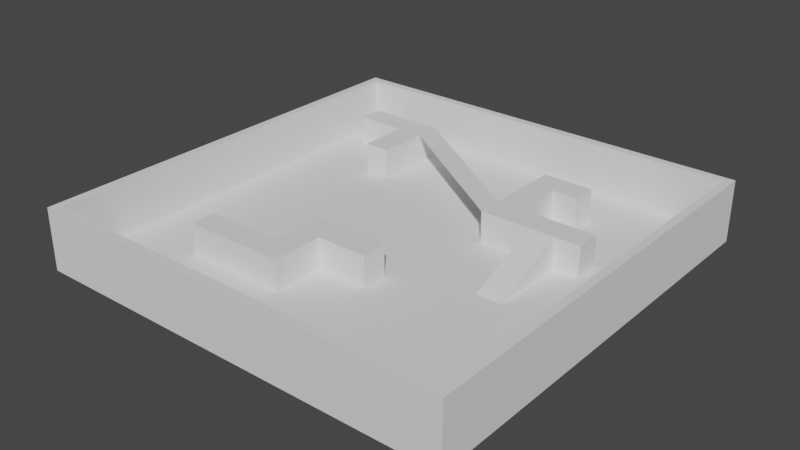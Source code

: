 # Source: untitled.blend  (saved by Blender 3.3.6; exported with 4.5.12 LTS)
import bpy
from mathutils import Matrix  # noqa: F401  (used for matrix-valued properties, if any)

bpy.ops.wm.read_factory_settings(use_empty=True)
scene = bpy.context.scene
scene.name = 'Scene'

# ---- collections
col_collection = bpy.data.collections.new('Collection'); scene.collection.children.link(col_collection)

# ---- world
world_world = bpy.data.worlds.new('World'); scene.world = world_world
world_world.use_nodes = True; world_world.node_tree.nodes.clear()
_N = world_world.node_tree.nodes; _L = world_world.node_tree.links
n0 = _N.new('ShaderNodeOutputWorld'); n0.name = 'World Output'; n0.location = (300, 300)
n1 = _N.new('ShaderNodeBackground'); n1.name = 'Background'; n1.location = (10, 300)
n1.inputs[0].default_value = (0.05088, 0.05088, 0.05088, 1.0)
_L.new(n1.outputs[0], n0.inputs[0])
n0.is_active_output = True
world_world.color = (0.05088, 0.05088, 0.05088)
world_world.use_sun_shadow = False
world_world.sun_shadow_jitter_overblur = 0.0

# ---- meshes
me_plane = bpy.data.meshes.new('Plane')
me_plane.from_pydata([(-1.0, -1.0, 0.0), (1.0, -1.0, 0.0), (-1.0, 1.0, 0.0), (1.0, 1.0, 0.0), (-1.0, 0.0, 0.0), (0.0, -1.0, 0.0), (1.0, 0.0, 0.0), (0.0, 1.0, 0.0), (0.0, 0.0, 0.0), (-1.0, -0.5, 0.0), (0.5, -1.0, 0.0), (1.0, 0.5, 0.0), (-0.5, 1.0, 0.0), (-1.0, 0.5, 0.0), (-0.5, -1.0, 0.0), (1.0, -0.5, 0.0), (0.5, 1.0, 0.0), (0.0, 0.5, 0.0), (0.0, -0.5, 0.0), (-0.5, 0.0, 0.0), (0.5, 0.0, 0.0), (0.5, -0.5, 0.0), (-0.5, -0.5, 0.0), (-0.5, 0.5, 0.0), (0.5, 0.5, 0.0), (-1.0, -0.75, 0.0), (0.75, -1.0, 0.0), (1.0, 0.75, 0.0), (-0.75, 1.0, 0.0), (-1.0, 0.25, 0.0), (-0.25, -1.0, 0.0), (1.0, -0.25, 0.0), (0.25, 1.0, 0.0), (0.0, 0.75, 0.0), (0.0, -0.25, 0.0), (-0.75, 0.0, 0.0), (0.25, 0.0, 0.0), (-1.0, -0.25, 0.0), (0.25, -1.0, 0.0), (1.0, 0.25, 0.0), (-0.25, 1.0, 0.0), (-1.0, 0.75, 0.0), (-0.75, -1.0, 0.0), (1.0, -0.75, 0.0), (0.75, 1.0, 0.0), (0.0, 0.25, 0.0), (0.0, -0.75, 0.0), (-0.25, 0.0, 0.0), (0.75, 0.0, 0.0), (0.5, -0.25, 0.0), (0.5, -0.75, 0.0), (0.25, -0.5, 0.0), (0.75, -0.5, 0.0), (-0.5, -0.25, 0.0), (-0.5, -0.75, 0.0), (-0.75, -0.5, 0.0), (-0.25, -0.5, 0.0), (-0.5, 0.75, 0.0), (-0.5, 0.25, 0.0), (-0.75, 0.5, 0.0), (-0.25, 0.5, 0.0), (0.5, 0.75, 0.0), (0.5, 0.25, 0.0), (0.25, 0.5, 0.0), (0.75, 0.5, 0.0), (0.75, 0.25, 0.0), (0.25, 0.25, 0.0), (0.25, 0.75, 0.0), (-0.25, 0.25, 0.0), (-0.75, 0.25, 0.0), (-0.75, 0.75, 0.0), (-0.25, -0.75, 0.0), (-0.75, -0.75, 0.0), (-0.75, -0.25, 0.0), (0.75, -0.75, 0.0), (0.25, -0.75, 0.0), (0.25, -0.25, 0.0), (0.75, -0.25, 0.0), (-0.25, -0.25, 0.0), (-0.25, 0.75, 0.0), (0.75, 0.75, 0.0), (-1.0, -0.875, 0.0), (0.875, -1.0, 0.0), (1.0, 0.875, 0.0), (-0.875, 1.0, 0.0), (-1.0, 0.125, 0.0), (-0.125, -1.0, 0.0), (1.0, -0.125, 0.0), (0.125, 1.0, 0.0), (0.0, 0.875, 0.0), (0.0, -0.125, 0.0), (-0.875, 0.0, 0.0), (0.125, 0.0, 0.0), (-1.0, -0.375, 0.0), (0.375, -1.0, 0.0), (1.0, 0.375, 0.0), (-0.375, 1.0, 0.0), (-1.0, 0.625, 0.0), (-0.625, -1.0, 0.0), (1.0, -0.625, 0.0), (0.625, 1.0, 0.0), (0.0, 0.375, 0.0), (0.0, -0.625, 0.0), (-0.375, 0.0, 0.0), (0.625, 0.0, 0.0), (0.5, -0.125, 0.0), (0.5, -0.625, 0.0), (0.125, -0.5, 0.0), (0.625, -0.5, 0.0), (-0.5, -0.125, 0.0), (-0.5, -0.625, 0.0), (-0.875, -0.5, 0.0), (-0.375, -0.5, 0.0), (-0.5, 0.875, 0.0), (-0.5, 0.375, 0.0), (-0.875, 0.5, 0.0), (-0.375, 0.5, 0.0), (0.5, 0.875, 0.0), (0.5, 0.375, 0.0), (0.125, 0.5, 0.0), (0.625, 0.5, 0.0), (-1.0, -0.625, 0.0), (0.625, -1.0, 0.0), (1.0, 0.625, 0.0), (-0.625, 1.0, 0.0), (-1.0, 0.375, 0.0), (-0.375, -1.0, 0.0), (1.0, -0.375, 0.0), (0.375, 1.0, 0.0), (0.0, 0.625, 0.0), (0.0, -0.375, 0.0), (-0.625, 0.0, 0.0), (0.375, 0.0, 0.0), (-1.0, -0.125, 0.0), (0.125, -1.0, 0.0), (1.0, 0.125, 0.0), (-0.125, 1.0, 0.0), (-1.0, 0.875, 0.0), (-0.875, -1.0, 0.0), (1.0, -0.875, 0.0), (0.875, 1.0, 0.0), (0.0, 0.125, 0.0), (0.0, -0.875, 0.0), (-0.125, 0.0, 0.0), (0.875, 0.0, 0.0), (0.5, -0.375, 0.0), (0.5, -0.875, 0.0), (0.375, -0.5, 0.0), (0.875, -0.5, 0.0), (-0.5, -0.375, 0.0), (-0.5, -0.875, 0.0), (-0.625, -0.5, 0.0), (-0.125, -0.5, 0.0), (-0.5, 0.625, 0.0), (-0.5, 0.125, 0.0), (-0.625, 0.5, 0.0), (-0.125, 0.5, 0.0), (0.5, 0.625, 0.0), (0.5, 0.125, 0.0), (0.375, 0.5, 0.0), (0.875, 0.5, 0.0), (0.75, 0.375, 0.0), (0.75, 0.125, 0.0), (0.625, 0.25, 0.0), (0.875, 0.25, 0.0), (0.25, 0.375, 0.0), (0.25, 0.125, 0.0), (0.125, 0.25, 0.0), (0.375, 0.25, 0.0), (0.25, 0.875, 0.0), (0.25, 0.625, 0.0), (0.125, 0.75, 0.0), (0.375, 0.75, 0.0), (-0.25, 0.375, 0.0), (-0.25, 0.125, 0.0), (-0.375, 0.25, 0.0), (-0.125, 0.25, 0.0), (-0.75, 0.375, 0.0), (-0.75, 0.125, 0.0), (-0.875, 0.25, 0.0), (-0.625, 0.25, 0.0), (-0.75, 0.875, 0.0), (-0.75, 0.625, 0.0), (-0.875, 0.75, 0.0), (-0.625, 0.75, 0.0), (-0.25, -0.625, 0.0), (-0.25, -0.875, 0.0), (-0.375, -0.75, 0.0), (-0.125, -0.75, 0.0), (-0.75, -0.625, 0.0), (-0.75, -0.875, 0.0), (-0.875, -0.75, 0.0), (-0.625, -0.75, 0.0), (-0.75, -0.125, 0.0), (-0.75, -0.375, 0.0), (-0.875, -0.25, 0.0), (-0.625, -0.25, 0.0), (0.75, -0.625, 0.0), (0.75, -0.875, 0.0), (0.625, -0.75, 0.0), (0.875, -0.75, 0.0), (0.25, -0.625, 0.0), (0.25, -0.875, 0.0), (0.125, -0.75, 0.0), (0.375, -0.75, 0.0), (0.25, -0.125, 0.0), (0.25, -0.375, 0.0), (0.125, -0.25, 0.0), (0.375, -0.25, 0.0), (0.75, -0.125, 0.0), (0.75, -0.375, 0.0), (0.625, -0.25, 0.0), (0.875, -0.25, 0.0), (-0.25, -0.125, 0.0), (-0.25, -0.375, 0.0), (-0.375, -0.25, 0.0), (-0.125, -0.25, 0.0), (-0.25, 0.875, 0.0), (-0.25, 0.625, 0.0), (-0.375, 0.75, 0.0), (-0.125, 0.75, 0.0), (0.75, 0.875, 0.0), (0.75, 0.625, 0.0), (0.625, 0.75, 0.0), (0.875, 0.75, 0.0), (0.875, 0.625, 0.0), (0.625, 0.625, 0.0), (0.625, 0.875, 0.0), (-0.125, 0.625, 0.0), (-0.375, 0.625, 0.0), (-0.375, 0.875, 0.0), (-0.125, -0.375, 0.0), (-0.375, -0.375, 0.0), (-0.375, -0.125, 0.0), (0.875, -0.375, 0.0), (0.625, -0.375, 0.0), (0.625, -0.125, 0.0), (0.375, -0.375, 0.0), (0.125, -0.375, 0.0), (0.125, -0.125, 0.0), (0.375, -0.875, 0.0), (0.125, -0.875, 0.0), (0.125, -0.625, 0.0), (0.875, -0.875, 0.0), (0.625, -0.875, 0.0), (0.625, -0.625, 0.0), (-0.625, -0.375, 0.0), (-0.875, -0.375, 0.0), (-0.875, -0.125, 0.0), (-0.625, -0.875, 0.0), (-0.875, -0.875, 0.0), (-0.875, -0.625, 0.0), (-0.125, -0.875, 0.0), (-0.375, -0.875, 0.0), (-0.375, -0.625, 0.0), (-0.625, 0.625, 0.0), (-0.875, 0.625, 0.0), (-0.875, 0.875, 0.0), (-0.625, 0.125, 0.0), (-0.875, 0.125, 0.0), (-0.875, 0.375, 0.0), (-0.125, 0.125, 0.0), (-0.375, 0.125, 0.0), (-0.375, 0.375, 0.0), (0.375, 0.625, 0.0), (0.125, 0.625, 0.0), (0.125, 0.875, 0.0), (0.375, 0.125, 0.0), (0.125, 0.125, 0.0), (0.125, 0.375, 0.0), (0.875, 0.125, 0.0), (0.625, 0.125, 0.0), (0.625, 0.375, 0.0), (0.875, 0.375, 0.0), (0.375, 0.375, 0.0), (0.375, 0.875, 0.0), (-0.125, 0.375, 0.0), (-0.625, 0.375, 0.0), (-0.625, 0.875, 0.0), (-0.125, -0.625, 0.0), (-0.625, -0.625, 0.0), (-0.625, -0.125, 0.0), (0.875, -0.625, 0.0), (0.375, -0.625, 0.0), (0.375, -0.125, 0.0), (0.875, -0.125, 0.0), (-0.125, -0.125, 0.0), (-0.125, 0.875, 0.0), (0.875, 0.875, 0.0), (-0.5, 0.625, 0.15), (-0.5, 0.75, 0.15), (-0.625, 0.75, 0.15), (-0.75, 0.75, 0.15), (-0.5, 0.875, 0.15), (-0.5, 0.5, 0.15), (-0.625, 0.5, 0.15), (-0.75, 0.875, 0.15), (-0.875, 0.75, 0.15), (-0.625, 0.625, 0.15), (-0.875, 0.875, 0.15), (-0.625, 0.875, 0.15), (0.5, 0.625, 0.15), (0.5, 0.75, 0.15), (0.375, 0.5, 0.15), (0.25, 0.5, 0.15), (0.625, 0.25, 0.15), (0.5, 0.25, 0.15), (0.25, 0.375, 0.15), (0.375, 0.25, 0.15), (0.25, 0.25, 0.15), (0.25, 0.625, 0.15), (0.25, 0.75, 0.15), (0.375, 0.75, 0.15), (0.5, 0.375, 0.15), (0.75, 0.25, 0.15), (0.75, 0.375, 0.15), (0.375, 0.625, 0.15), (0.625, 0.375, 0.15), (0.375, 0.375, 0.15), (-0.5, -0.625, 0.15), (-0.5, -0.5, 0.15), (-0.375, -0.5, 0.15), (0.0, -0.375, 0.15), (0.0, -0.25, 0.15), (-0.125, -0.5, 0.15), (-0.25, -0.5, 0.15), (-0.25, -0.625, 0.15), (0.125, -0.25, 0.15), (-0.25, -0.375, 0.15), (-0.25, -0.25, 0.15), (-0.125, -0.25, 0.15), (-0.625, -0.5, 0.15), (-0.125, -0.375, 0.15), (0.125, -0.375, 0.15), (-0.375, -0.625, 0.15), (-0.125, -0.625, 0.15), (-0.625, -0.625, 0.15), (-1.0, -1.0, 0.25), (1.0, -1.0, 0.25), (-1.0, 1.0, 0.25), (1.0, 1.0, 0.25), (-1.0, 0.0, 0.25), (0.0, -1.0, 0.25), (1.0, 0.0, 0.25), (0.0, 1.0, 0.25), (-1.0, -0.5, 0.25), (0.5, -1.0, 0.25), (1.0, 0.5, 0.25), (-0.5, 1.0, 0.25), (-1.0, 0.5, 0.25), (-0.5, -1.0, 0.25), (1.0, -0.5, 0.25), (0.5, 1.0, 0.25), (-1.0, -0.75, 0.25), (0.75, -1.0, 0.25), (1.0, 0.75, 0.25), (-0.75, 1.0, 0.25), (-1.0, 0.25, 0.25), (-0.25, -1.0, 0.25), (1.0, -0.25, 0.25), (0.25, 1.0, 0.25), (-1.0, -0.25, 0.25), (0.25, -1.0, 0.25), (1.0, 0.25, 0.25), (-0.25, 1.0, 0.25), (-1.0, 0.75, 0.25), (-0.75, -1.0, 0.25), (1.0, -0.75, 0.25), (0.75, 1.0, 0.25), (-1.0, -0.875, 0.25), (0.875, -1.0, 0.25), (1.0, 0.875, 0.25), (-0.875, 1.0, 0.25), (-1.0, 0.125, 0.25), (-0.125, -1.0, 0.25), (1.0, -0.125, 0.25), (0.125, 1.0, 0.25), (-1.0, -0.375, 0.25), (0.375, -1.0, 0.25), (1.0, 0.375, 0.25), (-0.375, 1.0, 0.25), (-1.0, 0.625, 0.25), (-0.625, -1.0, 0.25), (1.0, -0.625, 0.25), (0.625, 1.0, 0.25), (-1.0, -0.625, 0.25), (0.625, -1.0, 0.25), (1.0, 0.625, 0.25), (-0.625, 1.0, 0.25), (-1.0, 0.375, 0.25), (-0.375, -1.0, 0.25), (1.0, -0.375, 0.25), (0.375, 1.0, 0.25), (-1.0, -0.125, 0.25), (0.125, -1.0, 0.25), (1.0, 0.125, 0.25), (-0.125, 1.0, 0.25), (-1.0, 0.875, 0.25), (-0.875, -1.0, 0.25), (1.0, -0.875, 0.25), (0.875, 1.0, 0.25), (-1.04, -1.04, 0.25), (1.04, -1.04, 0.25), (-1.04, 1.04, 0.25), (1.04, 1.04, 0.25), (-1.04, 0.0, 0.25), (0.0, -1.04, 0.25), (1.04, 0.0, 0.25), (0.0, 1.04, 0.25), (-1.04, -0.52, 0.25), (0.52, -1.04, 0.25), (1.04, 0.52, 0.25), (-0.52, 1.04, 0.25), (-1.04, 0.52, 0.25), (-0.52, -1.04, 0.25), (1.04, -0.52, 0.25), (0.52, 1.04, 0.25), (-1.04, -0.78, 0.25), (0.78, -1.04, 0.25), (1.04, 0.78, 0.25), (-0.78, 1.04, 0.25), (-1.04, 0.26, 0.25), (-0.26, -1.04, 0.25), (1.04, -0.26, 0.25), (0.26, 1.04, 0.25), (-1.04, -0.26, 0.25), (0.26, -1.04, 0.25), (1.04, 0.26, 0.25), (-0.26, 1.04, 0.25), (-1.04, 0.78, 0.25), (-0.78, -1.04, 0.25), (1.04, -0.78, 0.25), (0.78, 1.04, 0.25), (-1.04, -0.91, 0.25), (0.91, -1.04, 0.25), (1.04, 0.91, 0.25), (-0.91, 1.04, 0.25), (-1.04, 0.13, 0.25), (-0.13, -1.04, 0.25), (1.04, -0.13, 0.25), (0.13, 1.04, 0.25), (-1.04, -0.39, 0.25), (0.39, -1.04, 0.25), (1.04, 0.39, 0.25), (-0.39, 1.04, 0.25), (-1.04, 0.65, 0.25), (-0.65, -1.04, 0.25), (1.04, -0.65, 0.25), (0.65, 1.04, 0.25), (-1.04, -0.65, 0.25), (0.65, -1.04, 0.25), (1.04, 0.65, 0.25), (-0.65, 1.04, 0.25), (-1.04, 0.39, 0.25), (-0.39, -1.04, 0.25), (1.04, -0.39, 0.25), (0.39, 1.04, 0.25), (-1.04, -0.13, 0.25), (0.13, -1.04, 0.25), (1.04, 0.13, 0.25), (-0.13, 1.04, 0.25), (-1.04, 0.91, 0.25), (-0.91, -1.04, 0.25), (1.04, -0.91, 0.25), (0.91, 1.04, 0.25), (-1.04, -1.04, -0.05), (1.04, -1.04, -0.05), (-1.04, 1.04, -0.05), (1.04, 1.04, -0.05), (-1.04, 0.0, -0.05), (0.0, -1.04, -0.05), (1.04, 0.0, -0.05), (0.0, 1.04, -0.05), (-1.04, -0.52, -0.05), (0.52, -1.04, -0.05), (1.04, 0.52, -0.05), (-0.52, 1.04, -0.05), (-1.04, 0.52, -0.05), (-0.52, -1.04, -0.05), (1.04, -0.52, -0.05), (0.52, 1.04, -0.05), (-1.04, -0.78, -0.05), (0.78, -1.04, -0.05), (1.04, 0.78, -0.05), (-0.78, 1.04, -0.05), (-1.04, 0.26, -0.05), (-0.26, -1.04, -0.05), (1.04, -0.26, -0.05), (0.26, 1.04, -0.05), (-1.04, -0.26, -0.05), (0.26, -1.04, -0.05), (1.04, 0.26, -0.05), (-0.26, 1.04, -0.05), (-1.04, 0.78, -0.05), (-0.78, -1.04, -0.05), (1.04, -0.78, -0.05), (0.78, 1.04, -0.05), (-1.04, -0.91, -0.05), (0.91, -1.04, -0.05), (1.04, 0.91, -0.05), (-0.91, 1.04, -0.05), (-1.04, 0.13, -0.05), (-0.13, -1.04, -0.05), (1.04, -0.13, -0.05), (0.13, 1.04, -0.05), (-1.04, -0.39, -0.05), (0.39, -1.04, -0.05), (1.04, 0.39, -0.05), (-0.39, 1.04, -0.05), (-1.04, 0.65, -0.05), (-0.65, -1.04, -0.05), (1.04, -0.65, -0.05), (0.65, 1.04, -0.05), (-1.04, -0.65, -0.05), (0.65, -1.04, -0.05), (1.04, 0.65, -0.05), (-0.65, 1.04, -0.05), (-1.04, 0.39, -0.05), (-0.39, -1.04, -0.05), (1.04, -0.39, -0.05), (0.39, 1.04, -0.05), (-1.04, -0.13, -0.05), (0.13, -1.04, -0.05), (1.04, 0.13, -0.05), (-0.13, 1.04, -0.05), (-1.04, 0.91, -0.05), (-0.91, -1.04, -0.05), (1.04, -0.91, -0.05), (0.91, 1.04, -0.05)], [], [(288, 83, 3, 140), (287, 89, 7, 136), (286, 90, 8, 143), (285, 87, 6, 144), (284, 105, 20, 132), (283, 106, 21, 147), (282, 99, 15, 148), (281, 109, 19, 131), (280, 110, 319, 336), (279, 102, 18, 152), (278, 113, 12, 124), (277, 114, 23, 155), (276, 101, 17, 156), (275, 117, 16, 128), (274, 118, 24, 159), (273, 95, 11, 160), (272, 161, 64, 120), (271, 162, 65, 163), (270, 135, 39, 164), (269, 165, 63, 119), (268, 166, 66, 167), (267, 158, 62, 168), (266, 169, 32, 88), (265, 170, 67, 171), (159, 264, 316, 303), (263, 173, 60, 116), (262, 174, 68, 175), (261, 141, 45, 176), (260, 177, 59, 115), (259, 178, 69, 179), (258, 154, 58, 180), (257, 181, 28, 84), (256, 182, 70, 183), (70, 184, 291, 292), (207, 34, 323, 327), (253, 186, 71, 187), (252, 142, 46, 188), (251, 189, 55, 111), (250, 190, 72, 191), (249, 150, 54, 192), (248, 193, 35, 91), (247, 194, 73, 195), (246, 149, 53, 196), (245, 197, 52, 108), (244, 198, 74, 199), (243, 139, 43, 200), (242, 201, 51, 107), (241, 202, 75, 203), (240, 146, 50, 204), (239, 205, 36, 92), (238, 206, 76, 207), (237, 145, 49, 208), (236, 209, 48, 104), (235, 210, 77, 211), (234, 127, 31, 212), (233, 213, 47, 103), (232, 214, 78, 215), (254, 185, 326, 334), (230, 217, 40, 96), (229, 218, 79, 219), (228, 129, 33, 220), (227, 221, 44, 100), (226, 222, 80, 223), (225, 123, 27, 224), (222, 225, 224, 80), (64, 160, 225, 222), (160, 11, 123, 225), (157, 226, 223, 61), (24, 120, 226, 157), (120, 64, 222, 226), (117, 227, 100, 16), (61, 223, 227, 117), (223, 80, 221, 227), (218, 228, 220, 79), (60, 156, 228, 218), (156, 17, 129, 228), (153, 229, 219, 57), (23, 116, 229, 153), (116, 60, 218, 229), (113, 230, 96, 12), (57, 219, 230, 113), (219, 79, 217, 230), (78, 214, 328, 329), (238, 207, 327, 333), (152, 18, 130, 231), (149, 232, 215, 53), (22, 112, 232, 149), (112, 56, 214, 232), (109, 233, 103, 19), (53, 215, 233, 109), (215, 78, 213, 233), (210, 234, 212, 77), (52, 148, 234, 210), (148, 15, 127, 234), (145, 235, 211, 49), (21, 108, 235, 145), (108, 52, 210, 235), (105, 20, 104, 236), (49, 211, 236, 105), (211, 77, 209, 236), (206, 237, 208, 76), (51, 147, 237, 206), (147, 21, 145, 237), (22, 151, 331, 320), (18, 107, 238, 130), (107, 51, 206, 238), (90, 239, 92, 8), (34, 207, 239, 90), (207, 76, 205, 239), (202, 240, 204, 75), (38, 94, 240, 202), (94, 10, 146, 240), (142, 241, 203, 46), (5, 134, 241, 142), (134, 38, 202, 241), (102, 242, 107, 18), (46, 203, 242, 102), (203, 75, 201, 242), (198, 243, 200, 74), (26, 82, 243, 198), (82, 1, 139, 243), (146, 244, 199, 50), (10, 122, 244, 146), (122, 26, 198, 244), (106, 245, 108, 21), (50, 199, 245, 106), (199, 74, 197, 245), (194, 246, 196, 73), (55, 151, 246, 194), (151, 22, 149, 246), (93, 247, 195, 37), (9, 111, 247, 93), (111, 55, 194, 247), (133, 248, 91, 4), (37, 195, 248, 133), (195, 73, 193, 248), (190, 249, 192, 72), (42, 98, 249, 190), (98, 14, 150, 249), (81, 250, 191, 25), (0, 138, 250, 81), (138, 42, 190, 250), (121, 251, 111, 9), (25, 191, 251, 121), (191, 72, 189, 251), (186, 252, 188, 71), (30, 86, 252, 186), (86, 5, 142, 252), (150, 253, 187, 54), (14, 126, 253, 150), (126, 30, 186, 253), (110, 254, 334, 319), (54, 187, 254, 110), (187, 71, 185, 254), (182, 255, 184, 70), (59, 155, 255, 182), (255, 155, 295, 298), (97, 256, 183, 41), (13, 115, 256, 97), (115, 59, 182, 256), (137, 257, 84, 2), (41, 183, 257, 137), (181, 257, 299, 296), (178, 258, 180, 69), (35, 131, 258, 178), (131, 19, 154, 258), (85, 259, 179, 29), (4, 91, 259, 85), (91, 35, 178, 259), (125, 260, 115, 13), (29, 179, 260, 125), (179, 69, 177, 260), (174, 261, 176, 68), (47, 143, 261, 174), (143, 8, 141, 261), (154, 262, 175, 58), (19, 103, 262, 154), (103, 47, 174, 262), (114, 263, 116, 23), (58, 175, 263, 114), (175, 68, 173, 263), (62, 306, 305, 163), (67, 170, 310, 311), (159, 24, 157, 264), (129, 265, 171, 33), (17, 119, 265, 129), (119, 63, 170, 265), (89, 266, 88, 7), (33, 171, 266, 89), (171, 67, 169, 266), (166, 267, 168, 66), (36, 132, 267, 166), (132, 20, 158, 267), (141, 268, 167, 45), (8, 92, 268, 141), (92, 36, 166, 268), (101, 269, 119, 17), (45, 167, 269, 101), (167, 66, 165, 269), (162, 270, 164, 65), (48, 144, 270, 162), (144, 6, 135, 270), (158, 62, 163, 271), (20, 158, 271, 104), (104, 48, 162, 271), (118, 272, 120, 24), (165, 66, 309, 307), (118, 274, 318, 313), (161, 273, 160, 64), (65, 164, 273, 161), (164, 39, 95, 273), (61, 172, 312, 302), (66, 168, 308, 309), (161, 272, 317, 315), (169, 275, 128, 32), (67, 172, 275, 169), (172, 61, 117, 275), (173, 276, 156, 60), (68, 176, 276, 173), (176, 45, 101, 276), (177, 277, 155, 59), (69, 180, 277, 177), (180, 58, 114, 277), (181, 278, 124, 28), (153, 57, 290, 289), (155, 23, 294, 295), (34, 216, 330, 323), (71, 188, 279, 185), (188, 46, 102, 279), (189, 280, 151, 55), (72, 192, 280, 189), (192, 54, 110, 280), (193, 281, 131, 35), (73, 196, 281, 193), (196, 53, 109, 281), (197, 282, 148, 52), (74, 200, 282, 197), (200, 43, 99, 282), (201, 283, 147, 51), (75, 204, 283, 201), (204, 50, 106, 283), (205, 284, 132, 36), (76, 208, 284, 205), (208, 49, 105, 284), (209, 285, 144, 48), (77, 212, 285, 209), (212, 31, 87, 285), (213, 286, 143, 47), (78, 216, 286, 213), (216, 34, 90, 286), (217, 287, 136, 40), (79, 220, 287, 217), (220, 33, 89, 287), (221, 288, 140, 44), (80, 224, 288, 221), (224, 27, 83, 288), (298, 289, 290, 291), (295, 294, 289, 298), (297, 292, 296, 299), (292, 291, 300, 296), (291, 290, 293, 300), (183, 70, 292, 297), (23, 153, 289, 294), (278, 181, 296, 300), (257, 183, 297, 299), (57, 113, 293, 290), (113, 278, 300, 293), (184, 255, 298, 291), (316, 301, 302, 312), (310, 316, 312, 311), (304, 303, 316, 310), (306, 305, 317, 313), (305, 314, 315, 317), (307, 318, 303, 304), (309, 308, 318, 307), (308, 306, 313, 318), (168, 62, 306, 308), (65, 161, 315, 314), (157, 61, 302, 301), (172, 67, 311, 312), (63, 165, 307, 304), (274, 159, 303, 318), (264, 157, 301, 316), (170, 63, 304, 310), (163, 65, 314, 305), (272, 118, 313, 317), (336, 319, 320, 331), (334, 326, 325, 321), (332, 322, 323, 330), (328, 332, 330, 329), (325, 324, 332, 328), (322, 333, 327, 323), (319, 334, 321, 320), (326, 335, 324, 325), (279, 152, 324, 335), (112, 22, 320, 321), (130, 238, 333, 322), (216, 78, 329, 330), (152, 231, 332, 324), (185, 279, 335, 326), (214, 56, 325, 328), (231, 130, 322, 332), (151, 280, 336, 331), (56, 112, 321, 325), (94, 38, 362, 378), (0, 81, 369, 337), (121, 9, 345, 385), (38, 134, 394, 362), (95, 39, 363, 379), (1, 82, 370, 338), (122, 10, 346, 386), (39, 135, 395, 363), (96, 40, 364, 380), (3, 83, 371, 340), (40, 136, 396, 364), (123, 11, 347, 387), (97, 41, 365, 381), (2, 84, 372, 339), (124, 12, 348, 388), (41, 137, 397, 365), (98, 42, 366, 382), (4, 85, 373, 341), (125, 13, 349, 389), (42, 138, 398, 366), (99, 43, 367, 383), (5, 86, 374, 342), (126, 14, 350, 390), (43, 139, 399, 367), (100, 44, 368, 384), (6, 87, 375, 343), (127, 15, 351, 391), (44, 140, 400, 368), (7, 88, 376, 344), (128, 16, 352, 392), (9, 93, 377, 345), (133, 4, 341, 393), (81, 25, 353, 369), (10, 94, 378, 346), (134, 5, 342, 394), (25, 121, 385, 353), (82, 26, 354, 370), (11, 95, 379, 347), (135, 6, 343, 395), (26, 122, 386, 354), (12, 96, 380, 348), (83, 27, 355, 371), (136, 7, 344, 396), (27, 123, 387, 355), (13, 97, 381, 349), (84, 28, 356, 372), (137, 2, 339, 397), (28, 124, 388, 356), (14, 98, 382, 350), (85, 29, 357, 373), (138, 0, 337, 398), (29, 125, 389, 357), (15, 99, 383, 351), (86, 30, 358, 374), (139, 1, 338, 399), (30, 126, 390, 358), (16, 100, 384, 352), (87, 31, 359, 375), (140, 3, 340, 400), (31, 127, 391, 359), (88, 32, 360, 376), (32, 128, 392, 360), (93, 37, 361, 377), (37, 133, 393, 361), (236, 305, 306, 105), (356, 388, 452, 420), (383, 367, 431, 447), (357, 389, 453, 421), (384, 368, 432, 448), (358, 390, 454, 422), (385, 345, 409, 449), (359, 391, 455, 423), (386, 346, 410, 450), (360, 392, 456, 424), (387, 347, 411, 451), (361, 393, 457, 425), (388, 348, 412, 452), (362, 394, 458, 426), (389, 349, 413, 453), (363, 395, 459, 427), (337, 369, 433, 401), (390, 350, 414, 454), (364, 396, 460, 428), (338, 370, 434, 402), (391, 351, 415, 455), (365, 397, 461, 429), (340, 371, 435, 404), (392, 352, 416, 456), (366, 398, 462, 430), (339, 372, 436, 403), (393, 341, 405, 457), (367, 399, 463, 431), (341, 373, 437, 405), (394, 342, 406, 458), (368, 400, 464, 432), (342, 374, 438, 406), (395, 343, 407, 459), (369, 353, 417, 433), (343, 375, 439, 407), (396, 344, 408, 460), (370, 354, 418, 434), (344, 376, 440, 408), (397, 339, 403, 461), (371, 355, 419, 435), (345, 377, 441, 409), (398, 337, 401, 462), (372, 356, 420, 436), (346, 378, 442, 410), (399, 338, 402, 463), (373, 357, 421, 437), (347, 379, 443, 411), (400, 340, 404, 464), (374, 358, 422, 438), (348, 380, 444, 412), (375, 359, 423, 439), (349, 381, 445, 413), (376, 360, 424, 440), (350, 382, 446, 414), (377, 361, 425, 441), (351, 383, 447, 415), (378, 362, 426, 442), (352, 384, 448, 416), (379, 363, 427, 443), (353, 385, 449, 417), (380, 364, 428, 444), (354, 386, 450, 418), (381, 365, 429, 445), (355, 387, 451, 419), (382, 366, 430, 446), (421, 453, 517, 485), (448, 432, 496, 512), (422, 454, 518, 486), (449, 409, 473, 513), (423, 455, 519, 487), (450, 410, 474, 514), (424, 456, 520, 488), (451, 411, 475, 515), (425, 457, 521, 489), (452, 412, 476, 516), (426, 458, 522, 490), (453, 413, 477, 517), (427, 459, 523, 491), (401, 433, 497, 465), (454, 414, 478, 518), (428, 460, 524, 492), (402, 434, 498, 466), (455, 415, 479, 519), (429, 461, 525, 493), (404, 435, 499, 468), (456, 416, 480, 520), (430, 462, 526, 494), (403, 436, 500, 467), (457, 405, 469, 521), (431, 463, 527, 495), (405, 437, 501, 469), (458, 406, 470, 522), (432, 464, 528, 496), (406, 438, 502, 470), (459, 407, 471, 523), (433, 417, 481, 497), (407, 439, 503, 471), (460, 408, 472, 524), (434, 418, 482, 498), (408, 440, 504, 472), (461, 403, 467, 525), (435, 419, 483, 499), (409, 441, 505, 473), (462, 401, 465, 526), (436, 420, 484, 500), (410, 442, 506, 474), (463, 402, 466, 527), (437, 421, 485, 501), (411, 443, 507, 475), (464, 404, 468, 528), (438, 422, 486, 502), (412, 444, 508, 476), (439, 423, 487, 503), (413, 445, 509, 477), (440, 424, 488, 504), (414, 446, 510, 478), (441, 425, 489, 505), (415, 447, 511, 479), (442, 426, 490, 506), (416, 448, 512, 480), (443, 427, 491, 507), (417, 449, 513, 481), (444, 428, 492, 508), (418, 450, 514, 482), (445, 429, 493, 509), (419, 451, 515, 483), (446, 430, 494, 510), (420, 452, 516, 484), (447, 431, 495, 511), (497, 481, 513, 473, 505, 489, 521, 469, 501, 485, 517, 477, 509, 493, 525, 467, 500, 484, 516, 476, 508, 492, 524, 472, 504, 488, 520, 480, 512, 496, 528, 468, 499, 483, 515, 475, 507, 491, 523, 471, 503, 487, 519, 479, 511, 495, 527, 466, 498, 482, 514, 474, 506, 490, 522, 470, 502, 486, 518, 478, 510, 494, 526, 465), (305, 236, 104, 271, 163), (306, 62, 158, 20, 105), (290, 309, 307, 293)])
_uv = me_plane.uv_layers.new(name='UVMap')
_uv.uv.foreach_set('vector', [0.9375, 0.9375, 1.0, 0.9375, 1.0, 1.0, 0.9375, 1.0, 0.4375, 0.9375, 0.5, 0.9375, 0.5, 1.0, 0.4375, 1.0, 0.4375, 0.4375, 0.5, 0.4375, 0.5, 0.5, 0.4375, 0.5, 0.9375, 0.4375, 1.0, 0.4375, 1.0, 0.5, 0.9375, 0.5, 0.6875, 0.4375, 0.75, 0.4375, 0.75, 0.5, 0.6875, 0.5, 0.6875, 0.1875, 0.75, 0.1875, 0.75, 0.25, 0.6875, 0.25, 0.9375, 0.1875, 1.0, 0.1875, 1.0, 0.25, 0.9375, 0.25, 0.1875, 0.4375, 0.25, 0.4375, 0.25, 0.5, 0.1875, 0.5, 0.1875, 0.1875, 0.25, 0.1875, 0.25, 0.1875, 0.1875, 0.1875, 0.4375, 0.1875, 0.5, 0.1875, 0.5, 0.25, 0.4375, 0.25, 0.1875, 0.9375, 0.25, 0.9375, 0.25, 1.0, 0.1875, 1.0, 0.1875, 0.6875, 0.25, 0.6875, 0.25, 0.75, 0.1875, 0.75, 0.4375, 0.6875, 0.5, 0.6875, 0.5, 0.75, 0.4375, 0.75, 0.6875, 0.9375, 0.75, 0.9375, 0.75, 1.0, 0.6875, 1.0, 0.6875, 0.6875, 0.75, 0.6875, 0.75, 0.75, 0.6875, 0.75, 0.9375, 0.6875, 1.0, 0.6875, 1.0, 0.75, 0.9375, 0.75, 0.8125, 0.6875, 0.875, 0.6875, 0.875, 0.75, 0.8125, 0.75, 0.8125, 0.5625, 0.875, 0.5625, 0.875, 0.625, 0.8125, 0.625, 0.9375, 0.5625, 1.0, 0.5625, 1.0, 0.625, 0.9375, 0.625, 0.5625, 0.6875, 0.625, 0.6875, 0.625, 0.75, 0.5625, 0.75, 0.5625, 0.5625, 0.625, 0.5625, 0.625, 0.625, 0.5625, 0.625, 0.6875, 0.5625, 0.75, 0.5625, 0.75, 0.625, 0.6875, 0.625, 0.5625, 0.9375, 0.625, 0.9375, 0.625, 1.0, 0.5625, 1.0, 0.5625, 0.8125, 0.625, 0.8125, 0.625, 0.875, 0.5625, 0.875, 0.6875, 0.75, 0.6875, 0.8125, 0.6875, 0.8125, 0.6875, 0.75, 0.3125, 0.6875, 0.375, 0.6875, 0.375, 0.75, 0.3125, 0.75, 0.3125, 0.5625, 0.375, 0.5625, 0.375, 0.625, 0.3125, 0.625, 0.4375, 0.5625, 0.5, 0.5625, 0.5, 0.625, 0.4375, 0.625, 0.0625, 0.6875, 0.125, 0.6875, 0.125, 0.75, 0.0625, 0.75, 0.0625, 0.5625, 0.125, 0.5625, 0.125, 0.625, 0.0625, 0.625, 0.1875, 0.5625, 0.25, 0.5625, 0.25, 0.625, 0.1875, 0.625, 0.0625, 0.9375, 0.125, 0.9375, 0.125, 1.0, 0.0625, 1.0, 0.0625, 0.8125, 0.125, 0.8125, 0.125, 0.875, 0.0625, 0.875, 0.125, 0.875, 0.1875, 0.875, 0.1875, 0.875, 0.125, 0.875, 0.5625, 0.375, 0.5, 0.375, 0.5, 0.375, 0.5625, 0.375, 0.3125, 0.0625, 0.375, 0.0625, 0.375, 0.125, 0.3125, 0.125, 0.4375, 0.0625, 0.5, 0.0625, 0.5, 0.125, 0.4375, 0.125, 0.0625, 0.1875, 0.125, 0.1875, 0.125, 0.25, 0.0625, 0.25, 0.0625, 0.0625, 0.125, 0.0625, 0.125, 0.125, 0.0625, 0.125, 0.1875, 0.0625, 0.25, 0.0625, 0.25, 0.125, 0.1875, 0.125, 0.0625, 0.4375, 0.125, 0.4375, 0.125, 0.5, 0.0625, 0.5, 0.0625, 0.3125, 0.125, 0.3125, 0.125, 0.375, 0.0625, 0.375, 0.1875, 0.3125, 0.25, 0.3125, 0.25, 0.375, 0.1875, 0.375, 0.8125, 0.1875, 0.875, 0.1875, 0.875, 0.25, 0.8125, 0.25, 0.8125, 0.0625, 0.875, 0.0625, 0.875, 0.125, 0.8125, 0.125, 0.9375, 0.0625, 1.0, 0.0625, 1.0, 0.125, 0.9375, 0.125, 0.5625, 0.1875, 0.625, 0.1875, 0.625, 0.25, 0.5625, 0.25, 0.5625, 0.0625, 0.625, 0.0625, 0.625, 0.125, 0.5625, 0.125, 0.6875, 0.0625, 0.75, 0.0625, 0.75, 0.125, 0.6875, 0.125, 0.5625, 0.4375, 0.625, 0.4375, 0.625, 0.5, 0.5625, 0.5, 0.5625, 0.3125, 0.625, 0.3125, 0.625, 0.375, 0.5625, 0.375, 0.6875, 0.3125, 0.75, 0.3125, 0.75, 0.375, 0.6875, 0.375, 0.8125, 0.4375, 0.875, 0.4375, 0.875, 0.5, 0.8125, 0.5, 0.8125, 0.3125, 0.875, 0.3125, 0.875, 0.375, 0.8125, 0.375, 0.9375, 0.3125, 1.0, 0.3125, 1.0, 0.375, 0.9375, 0.375, 0.3125, 0.4375, 0.375, 0.4375, 0.375, 0.5, 0.3125, 0.5, 0.3125, 0.3125, 0.375, 0.3125, 0.375, 0.375, 0.3125, 0.375, 0.3125, 0.1875, 0.375, 0.1875, 0.375, 0.1875, 0.3125, 0.1875, 0.3125, 0.9375, 0.375, 0.9375, 0.375, 1.0, 0.3125, 1.0, 0.3125, 0.8125, 0.375, 0.8125, 0.375, 0.875, 0.3125, 0.875, 0.4375, 0.8125, 0.5, 0.8125, 0.5, 0.875, 0.4375, 0.875, 0.8125, 0.9375, 0.875, 0.9375, 0.875, 1.0, 0.8125, 1.0, 0.8125, 0.8125, 0.875, 0.8125, 0.875, 0.875, 0.8125, 0.875, 0.9375, 0.8125, 1.0, 0.8125, 1.0, 0.875, 0.9375, 0.875, 0.875, 0.8125, 0.9375, 0.8125, 0.9375, 0.875, 0.875, 0.875, 0.875, 0.75, 0.9375, 0.75, 0.9375, 0.8125, 0.875, 0.8125, 0.9375, 0.75, 1.0, 0.75, 1.0, 0.8125, 0.9375, 0.8125, 0.75, 0.8125, 0.8125, 0.8125, 0.8125, 0.875, 0.75, 0.875, 0.75, 0.75, 0.8125, 0.75, 0.8125, 0.8125, 0.75, 0.8125, 0.8125, 0.75, 0.875, 0.75, 0.875, 0.8125, 0.8125, 0.8125, 0.75, 0.9375, 0.8125, 0.9375, 0.8125, 1.0, 0.75, 1.0, 0.75, 0.875, 0.8125, 0.875, 0.8125, 0.9375, 0.75, 0.9375, 0.8125, 0.875, 0.875, 0.875, 0.875, 0.9375, 0.8125, 0.9375, 0.375, 0.8125, 0.4375, 0.8125, 0.4375, 0.875, 0.375, 0.875, 0.375, 0.75, 0.4375, 0.75, 0.4375, 0.8125, 0.375, 0.8125, 0.4375, 0.75, 0.5, 0.75, 0.5, 0.8125, 0.4375, 0.8125, 0.25, 0.8125, 0.3125, 0.8125, 0.3125, 0.875, 0.25, 0.875, 0.25, 0.75, 0.3125, 0.75, 0.3125, 0.8125, 0.25, 0.8125, 0.3125, 0.75, 0.375, 0.75, 0.375, 0.8125, 0.3125, 0.8125, 0.25, 0.9375, 0.3125, 0.9375, 0.3125, 1.0, 0.25, 1.0, 0.25, 0.875, 0.3125, 0.875, 0.3125, 0.9375, 0.25, 0.9375, 0.3125, 0.875, 0.375, 0.875, 0.375, 0.9375, 0.3125, 0.9375, 0.375, 0.375, 0.375, 0.3125, 0.375, 0.3125, 0.375, 0.375, 0.5625, 0.3125, 0.5625, 0.375, 0.5625, 0.375, 0.5625, 0.3125, 0.4375, 0.25, 0.5, 0.25, 0.5, 0.3125, 0.4375, 0.3125, 0.25, 0.3125, 0.3125, 0.3125, 0.3125, 0.375, 0.25, 0.375, 0.25, 0.25, 0.3125, 0.25, 0.3125, 0.3125, 0.25, 0.3125, 0.3125, 0.25, 0.375, 0.25, 0.375, 0.3125, 0.3125, 0.3125, 0.25, 0.4375, 0.3125, 0.4375, 0.3125, 0.5, 0.25, 0.5, 0.25, 0.375, 0.3125, 0.375, 0.3125, 0.4375, 0.25, 0.4375, 0.3125, 0.375, 0.375, 0.375, 0.375, 0.4375, 0.3125, 0.4375, 0.875, 0.3125, 0.9375, 0.3125, 0.9375, 0.375, 0.875, 0.375, 0.875, 0.25, 0.9375, 0.25, 0.9375, 0.3125, 0.875, 0.3125, 0.9375, 0.25, 1.0, 0.25, 1.0, 0.3125, 0.9375, 0.3125, 0.75, 0.3125, 0.8125, 0.3125, 0.8125, 0.375, 0.75, 0.375, 0.75, 0.25, 0.8125, 0.25, 0.8125, 0.3125, 0.75, 0.3125, 0.8125, 0.25, 0.875, 0.25, 0.875, 0.3125, 0.8125, 0.3125, 0.75, 0.4375, 0.75, 0.5, 0.8125, 0.5, 0.8125, 0.4375, 0.75, 0.375, 0.8125, 0.375, 0.8125, 0.4375, 0.75, 0.4375, 0.8125, 0.375, 0.875, 0.375, 0.875, 0.4375, 0.8125, 0.4375, 0.625, 0.3125, 0.6875, 0.3125, 0.6875, 0.375, 0.625, 0.375, 0.625, 0.25, 0.6875, 0.25, 0.6875, 0.3125, 0.625, 0.3125, 0.6875, 0.25, 0.75, 0.25, 0.75, 0.3125, 0.6875, 0.3125, 0.25, 0.25, 0.1875, 0.25, 0.1875, 0.25, 0.25, 0.25, 0.5, 0.25, 0.5625, 0.25, 0.5625, 0.3125, 0.5, 0.3125, 0.5625, 0.25, 0.625, 0.25, 0.625, 0.3125, 0.5625, 0.3125, 0.5, 0.4375, 0.5625, 0.4375, 0.5625, 0.5, 0.5, 0.5, 0.5, 0.375, 0.5625, 0.375, 0.5625, 0.4375, 0.5, 0.4375, 0.5625, 0.375, 0.625, 0.375, 0.625, 0.4375, 0.5625, 0.4375, 0.625, 0.0625, 0.6875, 0.0625, 0.6875, 0.125, 0.625, 0.125, 0.625, 0.0, 0.6875, 0.0, 0.6875, 0.0625, 0.625, 0.0625, 0.6875, 0.0, 0.75, 0.0, 0.75, 0.0625, 0.6875, 0.0625, 0.5, 0.0625, 0.5625, 0.0625, 0.5625, 0.125, 0.5, 0.125, 0.5, 0.0, 0.5625, 0.0, 0.5625, 0.0625, 0.5, 0.0625, 0.5625, 0.0, 0.625, 0.0, 0.625, 0.0625, 0.5625, 0.0625, 0.5, 0.1875, 0.5625, 0.1875, 0.5625, 0.25, 0.5, 0.25, 0.5, 0.125, 0.5625, 0.125, 0.5625, 0.1875, 0.5, 0.1875, 0.5625, 0.125, 0.625, 0.125, 0.625, 0.1875, 0.5625, 0.1875, 0.875, 0.0625, 0.9375, 0.0625, 0.9375, 0.125, 0.875, 0.125, 0.875, 0.0, 0.9375, 0.0, 0.9375, 0.0625, 0.875, 0.0625, 0.9375, 0.0, 1.0, 0.0, 1.0, 0.0625, 0.9375, 0.0625, 0.75, 0.0625, 0.8125, 0.0625, 0.8125, 0.125, 0.75, 0.125, 0.75, 0.0, 0.8125, 0.0, 0.8125, 0.0625, 0.75, 0.0625, 0.8125, 0.0, 0.875, 0.0, 0.875, 0.0625, 0.8125, 0.0625, 0.75, 0.1875, 0.8125, 0.1875, 0.8125, 0.25, 0.75, 0.25, 0.75, 0.125, 0.8125, 0.125, 0.8125, 0.1875, 0.75, 0.1875, 0.8125, 0.125, 0.875, 0.125, 0.875, 0.1875, 0.8125, 0.1875, 0.125, 0.3125, 0.1875, 0.3125, 0.1875, 0.375, 0.125, 0.375, 0.125, 0.25, 0.1875, 0.25, 0.1875, 0.3125, 0.125, 0.3125, 0.1875, 0.25, 0.25, 0.25, 0.25, 0.3125, 0.1875, 0.3125, 0.0, 0.3125, 0.0625, 0.3125, 0.0625, 0.375, 0.0, 0.375, 0.0, 0.25, 0.0625, 0.25, 0.0625, 0.3125, 0.0, 0.3125, 0.0625, 0.25, 0.125, 0.25, 0.125, 0.3125, 0.0625, 0.3125, 0.0, 0.4375, 0.0625, 0.4375, 0.0625, 0.5, 0.0, 0.5, 0.0, 0.375, 0.0625, 0.375, 0.0625, 0.4375, 0.0, 0.4375, 0.0625, 0.375, 0.125, 0.375, 0.125, 0.4375, 0.0625, 0.4375, 0.125, 0.0625, 0.1875, 0.0625, 0.1875, 0.125, 0.125, 0.125, 0.125, 0.0, 0.1875, 0.0, 0.1875, 0.0625, 0.125, 0.0625, 0.1875, 0.0, 0.25, 0.0, 0.25, 0.0625, 0.1875, 0.0625, 0.0, 0.0625, 0.0625, 0.0625, 0.0625, 0.125, 0.0, 0.125, 0.0, 0.0, 0.0625, 0.0, 0.0625, 0.0625, 0.0, 0.0625, 0.0625, 0.0, 0.125, 0.0, 0.125, 0.0625, 0.0625, 0.0625, 0.0, 0.1875, 0.0625, 0.1875, 0.0625, 0.25, 0.0, 0.25, 0.0, 0.125, 0.0625, 0.125, 0.0625, 0.1875, 0.0, 0.1875, 0.0625, 0.125, 0.125, 0.125, 0.125, 0.1875, 0.0625, 0.1875, 0.375, 0.0625, 0.4375, 0.0625, 0.4375, 0.125, 0.375, 0.125, 0.375, 0.0, 0.4375, 0.0, 0.4375, 0.0625, 0.375, 0.0625, 0.4375, 0.0, 0.5, 0.0, 0.5, 0.0625, 0.4375, 0.0625, 0.25, 0.0625, 0.3125, 0.0625, 0.3125, 0.125, 0.25, 0.125, 0.25, 0.0, 0.3125, 0.0, 0.3125, 0.0625, 0.25, 0.0625, 0.3125, 0.0, 0.375, 0.0, 0.375, 0.0625, 0.3125, 0.0625, 0.25, 0.1875, 0.3125, 0.1875, 0.3125, 0.1875, 0.25, 0.1875, 0.25, 0.125, 0.3125, 0.125, 0.3125, 0.1875, 0.25, 0.1875, 0.3125, 0.125, 0.375, 0.125, 0.375, 0.1875, 0.3125, 0.1875, 0.125, 0.8125, 0.1875, 0.8125, 0.1875, 0.875, 0.125, 0.875, 0.125, 0.75, 0.1875, 0.75, 0.1875, 0.8125, 0.125, 0.8125, 0.1875, 0.8125, 0.1875, 0.75, 0.1875, 0.75, 0.1875, 0.8125, 0.0, 0.8125, 0.0625, 0.8125, 0.0625, 0.875, 0.0, 0.875, 0.0, 0.75, 0.0625, 0.75, 0.0625, 0.8125, 0.0, 0.8125, 0.0625, 0.75, 0.125, 0.75, 0.125, 0.8125, 0.0625, 0.8125, 0.0, 0.9375, 0.0625, 0.9375, 0.0625, 1.0, 0.0, 1.0, 0.0, 0.875, 0.0625, 0.875, 0.0625, 0.9375, 0.0, 0.9375, 0.125, 0.9375, 0.0625, 0.9375, 0.0625, 0.9375, 0.125, 0.9375, 0.125, 0.5625, 0.1875, 0.5625, 0.1875, 0.625, 0.125, 0.625, 0.125, 0.5, 0.1875, 0.5, 0.1875, 0.5625, 0.125, 0.5625, 0.1875, 0.5, 0.25, 0.5, 0.25, 0.5625, 0.1875, 0.5625, 0.0, 0.5625, 0.0625, 0.5625, 0.0625, 0.625, 0.0, 0.625, 0.0, 0.5, 0.0625, 0.5, 0.0625, 0.5625, 0.0, 0.5625, 0.0625, 0.5, 0.125, 0.5, 0.125, 0.5625, 0.0625, 0.5625, 0.0, 0.6875, 0.0625, 0.6875, 0.0625, 0.75, 0.0, 0.75, 0.0, 0.625, 0.0625, 0.625, 0.0625, 0.6875, 0.0, 0.6875, 0.0625, 0.625, 0.125, 0.625, 0.125, 0.6875, 0.0625, 0.6875, 0.375, 0.5625, 0.4375, 0.5625, 0.4375, 0.625, 0.375, 0.625, 0.375, 0.5, 0.4375, 0.5, 0.4375, 0.5625, 0.375, 0.5625, 0.4375, 0.5, 0.5, 0.5, 0.5, 0.5625, 0.4375, 0.5625, 0.25, 0.5625, 0.3125, 0.5625, 0.3125, 0.625, 0.25, 0.625, 0.25, 0.5, 0.3125, 0.5, 0.3125, 0.5625, 0.25, 0.5625, 0.3125, 0.5, 0.375, 0.5, 0.375, 0.5625, 0.3125, 0.5625, 0.25, 0.6875, 0.3125, 0.6875, 0.3125, 0.75, 0.25, 0.75, 0.25, 0.625, 0.3125, 0.625, 0.3125, 0.6875, 0.25, 0.6875, 0.3125, 0.625, 0.375, 0.625, 0.375, 0.6875, 0.3125, 0.6875, 0.75, 0.625, 0.75, 0.625, 0.8125, 0.625, 0.8125, 0.625, 0.625, 0.875, 0.625, 0.8125, 0.625, 0.8125, 0.625, 0.875, 0.6875, 0.75, 0.75, 0.75, 0.75, 0.8125, 0.6875, 0.8125, 0.5, 0.8125, 0.5625, 0.8125, 0.5625, 0.875, 0.5, 0.875, 0.5, 0.75, 0.5625, 0.75, 0.5625, 0.8125, 0.5, 0.8125, 0.5625, 0.75, 0.625, 0.75, 0.625, 0.8125, 0.5625, 0.8125, 0.5, 0.9375, 0.5625, 0.9375, 0.5625, 1.0, 0.5, 1.0, 0.5, 0.875, 0.5625, 0.875, 0.5625, 0.9375, 0.5, 0.9375, 0.5625, 0.875, 0.625, 0.875, 0.625, 0.9375, 0.5625, 0.9375, 0.625, 0.5625, 0.6875, 0.5625, 0.6875, 0.625, 0.625, 0.625, 0.625, 0.5, 0.6875, 0.5, 0.6875, 0.5625, 0.625, 0.5625, 0.6875, 0.5, 0.75, 0.5, 0.75, 0.5625, 0.6875, 0.5625, 0.5, 0.5625, 0.5625, 0.5625, 0.5625, 0.625, 0.5, 0.625, 0.5, 0.5, 0.5625, 0.5, 0.5625, 0.5625, 0.5, 0.5625, 0.5625, 0.5, 0.625, 0.5, 0.625, 0.5625, 0.5625, 0.5625, 0.5, 0.6875, 0.5625, 0.6875, 0.5625, 0.75, 0.5, 0.75, 0.5, 0.625, 0.5625, 0.625, 0.5625, 0.6875, 0.5, 0.6875, 0.5625, 0.625, 0.625, 0.625, 0.625, 0.6875, 0.5625, 0.6875, 0.875, 0.5625, 0.9375, 0.5625, 0.9375, 0.625, 0.875, 0.625, 0.875, 0.5, 0.9375, 0.5, 0.9375, 0.5625, 0.875, 0.5625, 0.9375, 0.5, 1.0, 0.5, 1.0, 0.5625, 0.9375, 0.5625, 0.75, 0.5625, 0.75, 0.625, 0.8125, 0.625, 0.8125, 0.5625, 0.75, 0.5, 0.75, 0.5625, 0.8125, 0.5625, 0.8125, 0.5, 0.8125, 0.5, 0.875, 0.5, 0.875, 0.5625, 0.8125, 0.5625, 0.75, 0.6875, 0.8125, 0.6875, 0.8125, 0.75, 0.75, 0.75, 0.625, 0.6875, 0.625, 0.625, 0.625, 0.625, 0.625, 0.6875, 0.75, 0.6875, 0.6875, 0.6875, 0.6875, 0.6875, 0.75, 0.6875, 0.875, 0.6875, 0.9375, 0.6875, 0.9375, 0.75, 0.875, 0.75, 0.875, 0.625, 0.9375, 0.625, 0.9375, 0.6875, 0.875, 0.6875, 0.9375, 0.625, 1.0, 0.625, 1.0, 0.6875, 0.9375, 0.6875, 0.75, 0.875, 0.6875, 0.875, 0.6875, 0.875, 0.75, 0.875, 0.625, 0.625, 0.6875, 0.625, 0.6875, 0.625, 0.625, 0.625, 0.875, 0.6875, 0.8125, 0.6875, 0.8125, 0.6875, 0.875, 0.6875, 0.625, 0.9375, 0.6875, 0.9375, 0.6875, 1.0, 0.625, 1.0, 0.625, 0.875, 0.6875, 0.875, 0.6875, 0.9375, 0.625, 0.9375, 0.6875, 0.875, 0.75, 0.875, 0.75, 0.9375, 0.6875, 0.9375, 0.375, 0.6875, 0.4375, 0.6875, 0.4375, 0.75, 0.375, 0.75, 0.375, 0.625, 0.4375, 0.625, 0.4375, 0.6875, 0.375, 0.6875, 0.4375, 0.625, 0.5, 0.625, 0.5, 0.6875, 0.4375, 0.6875, 0.125, 0.6875, 0.1875, 0.6875, 0.1875, 0.75, 0.125, 0.75, 0.125, 0.625, 0.1875, 0.625, 0.1875, 0.6875, 0.125, 0.6875, 0.1875, 0.625, 0.25, 0.625, 0.25, 0.6875, 0.1875, 0.6875, 0.125, 0.9375, 0.1875, 0.9375, 0.1875, 1.0, 0.125, 1.0, 0.25, 0.8125, 0.25, 0.875, 0.25, 0.875, 0.25, 0.8125, 0.1875, 0.75, 0.25, 0.75, 0.25, 0.75, 0.1875, 0.75, 0.5, 0.375, 0.4375, 0.375, 0.4375, 0.375, 0.5, 0.375, 0.375, 0.125, 0.4375, 0.125, 0.4375, 0.1875, 0.375, 0.1875, 0.4375, 0.125, 0.5, 0.125, 0.5, 0.1875, 0.4375, 0.1875, 0.125, 0.1875, 0.1875, 0.1875, 0.1875, 0.25, 0.125, 0.25, 0.125, 0.125, 0.1875, 0.125, 0.1875, 0.1875, 0.125, 0.1875, 0.1875, 0.125, 0.25, 0.125, 0.25, 0.1875, 0.1875, 0.1875, 0.125, 0.4375, 0.1875, 0.4375, 0.1875, 0.5, 0.125, 0.5, 0.125, 0.375, 0.1875, 0.375, 0.1875, 0.4375, 0.125, 0.4375, 0.1875, 0.375, 0.25, 0.375, 0.25, 0.4375, 0.1875, 0.4375, 0.875, 0.1875, 0.9375, 0.1875, 0.9375, 0.25, 0.875, 0.25, 0.875, 0.125, 0.9375, 0.125, 0.9375, 0.1875, 0.875, 0.1875, 0.9375, 0.125, 1.0, 0.125, 1.0, 0.1875, 0.9375, 0.1875, 0.625, 0.1875, 0.6875, 0.1875, 0.6875, 0.25, 0.625, 0.25, 0.625, 0.125, 0.6875, 0.125, 0.6875, 0.1875, 0.625, 0.1875, 0.6875, 0.125, 0.75, 0.125, 0.75, 0.1875, 0.6875, 0.1875, 0.625, 0.4375, 0.6875, 0.4375, 0.6875, 0.5, 0.625, 0.5, 0.625, 0.375, 0.6875, 0.375, 0.6875, 0.4375, 0.625, 0.4375, 0.6875, 0.375, 0.75, 0.375, 0.75, 0.4375, 0.6875, 0.4375, 0.875, 0.4375, 0.9375, 0.4375, 0.9375, 0.5, 0.875, 0.5, 0.875, 0.375, 0.9375, 0.375, 0.9375, 0.4375, 0.875, 0.4375, 0.9375, 0.375, 1.0, 0.375, 1.0, 0.4375, 0.9375, 0.4375, 0.375, 0.4375, 0.4375, 0.4375, 0.4375, 0.5, 0.375, 0.5, 0.375, 0.375, 0.4375, 0.375, 0.4375, 0.4375, 0.375, 0.4375, 0.4375, 0.375, 0.5, 0.375, 0.5, 0.4375, 0.4375, 0.4375, 0.375, 0.9375, 0.4375, 0.9375, 0.4375, 1.0, 0.375, 1.0, 0.375, 0.875, 0.4375, 0.875, 0.4375, 0.9375, 0.375, 0.9375, 0.4375, 0.875, 0.5, 0.875, 0.5, 0.9375, 0.4375, 0.9375, 0.875, 0.9375, 0.9375, 0.9375, 0.9375, 1.0, 0.875, 1.0, 0.875, 0.875, 0.9375, 0.875, 0.9375, 0.9375, 0.875, 0.9375, 0.9375, 0.875, 1.0, 0.875, 1.0, 0.9375, 0.9375, 0.9375, 0.1875, 0.8125, 0.25, 0.8125, 0.25, 0.875, 0.1875, 0.875, 0.1875, 0.75, 0.25, 0.75, 0.25, 0.8125, 0.1875, 0.8125, 0.0625, 0.875, 0.125, 0.875, 0.125, 0.9375, 0.0625, 0.9375, 0.125, 0.875, 0.1875, 0.875, 0.1875, 0.9375, 0.125, 0.9375, 0.1875, 0.875, 0.25, 0.875, 0.25, 0.9375, 0.1875, 0.9375, 0.0625, 0.875, 0.125, 0.875, 0.125, 0.875, 0.0625, 0.875, 0.25, 0.75, 0.25, 0.8125, 0.25, 0.8125, 0.25, 0.75, 0.1875, 0.9375, 0.125, 0.9375, 0.125, 0.9375, 0.1875, 0.9375, 0.0625, 0.9375, 0.0625, 0.875, 0.0625, 0.875, 0.0625, 0.9375, 0.25, 0.875, 0.25, 0.9375, 0.25, 0.9375, 0.25, 0.875, 0.25, 0.9375, 0.1875, 0.9375, 0.1875, 0.9375, 0.25, 0.9375, 0.1875, 0.875, 0.1875, 0.8125, 0.1875, 0.8125, 0.1875, 0.875, 0.6875, 0.8125, 0.75, 0.8125, 0.75, 0.875, 0.6875, 0.875, 0.625, 0.8125, 0.6875, 0.8125, 0.6875, 0.875, 0.625, 0.875, 0.625, 0.75, 0.6875, 0.75, 0.6875, 0.8125, 0.625, 0.8125, 0.75, 0.625, 0.8125, 0.625, 0.8125, 0.6875, 0.75, 0.6875, 0.8125, 0.625, 0.875, 0.625, 0.875, 0.6875, 0.8125, 0.6875, 0.625, 0.6875, 0.6875, 0.6875, 0.6875, 0.75, 0.625, 0.75, 0.625, 0.625, 0.6875, 0.625, 0.6875, 0.6875, 0.625, 0.6875, 0.6875, 0.625, 0.75, 0.625, 0.75, 0.6875, 0.6875, 0.6875, 0.6875, 0.625, 0.75, 0.625, 0.75, 0.625, 0.6875, 0.625, 0.875, 0.625, 0.875, 0.6875, 0.875, 0.6875, 0.875, 0.625, 0.75, 0.8125, 0.75, 0.875, 0.75, 0.875, 0.75, 0.8125, 0.6875, 0.875, 0.625, 0.875, 0.625, 0.875, 0.6875, 0.875, 0.625, 0.75, 0.625, 0.6875, 0.625, 0.6875, 0.625, 0.75, 0.6875, 0.6875, 0.6875, 0.75, 0.6875, 0.75, 0.6875, 0.6875, 0.6875, 0.8125, 0.75, 0.8125, 0.75, 0.8125, 0.6875, 0.8125, 0.625, 0.8125, 0.625, 0.75, 0.625, 0.75, 0.625, 0.8125, 0.8125, 0.625, 0.875, 0.625, 0.875, 0.625, 0.8125, 0.625, 0.8125, 0.6875, 0.75, 0.6875, 0.75, 0.6875, 0.8125, 0.6875, 0.1875, 0.1875, 0.25, 0.1875, 0.25, 0.25, 0.1875, 0.25, 0.3125, 0.1875, 0.375, 0.1875, 0.375, 0.25, 0.3125, 0.25, 0.4375, 0.3125, 0.5, 0.3125, 0.5, 0.375, 0.4375, 0.375, 0.375, 0.3125, 0.4375, 0.3125, 0.4375, 0.375, 0.375, 0.375, 0.375, 0.25, 0.4375, 0.25, 0.4375, 0.3125, 0.375, 0.3125, 0.5, 0.3125, 0.5625, 0.3125, 0.5625, 0.375, 0.5, 0.375, 0.25, 0.1875, 0.3125, 0.1875, 0.3125, 0.25, 0.25, 0.25, 0.375, 0.1875, 0.4375, 0.1875, 0.4375, 0.25, 0.375, 0.25, 0.4375, 0.1875, 0.4375, 0.25, 0.4375, 0.25, 0.4375, 0.1875, 0.3125, 0.25, 0.25, 0.25, 0.25, 0.25, 0.3125, 0.25, 0.5, 0.3125, 0.5625, 0.3125, 0.5625, 0.3125, 0.5, 0.3125, 0.4375, 0.375, 0.375, 0.375, 0.375, 0.375, 0.4375, 0.375, 0.4375, 0.25, 0.4375, 0.3125, 0.4375, 0.3125, 0.4375, 0.25, 0.375, 0.1875, 0.4375, 0.1875, 0.4375, 0.1875, 0.375, 0.1875, 0.375, 0.3125, 0.375, 0.25, 0.375, 0.25, 0.375, 0.3125, 0.4375, 0.3125, 0.5, 0.3125, 0.5, 0.3125, 0.4375, 0.3125, 0.1875, 0.25, 0.1875, 0.1875, 0.1875, 0.1875, 0.1875, 0.25, 0.375, 0.25, 0.3125, 0.25, 0.3125, 0.25, 0.375, 0.25, 0.6875, 0.0, 0.625, 0.0, 0.625, 0.0, 0.6875, 0.0, 0.0, 0.0, 0.0, 0.0625, 0.0, 0.0625, 0.0, 0.0, 0.0, 0.1875, 0.0, 0.25, 0.0, 0.25, 0.0, 0.1875, 0.625, 0.0, 0.5625, 0.0, 0.5625, 0.0, 0.625, 0.0, 1.0, 0.6875, 1.0, 0.625, 1.0, 0.625, 1.0, 0.6875, 1.0, 0.0, 0.9375, 0.0, 0.9375, 0.0, 1.0, 0.0, 0.8125, 0.0, 0.75, 0.0, 0.75, 0.0, 0.8125, 0.0, 1.0, 0.625, 1.0, 0.5625, 1.0, 0.5625, 1.0, 0.625, 0.3125, 1.0, 0.375, 1.0, 0.375, 1.0, 0.3125, 1.0, 1.0, 1.0, 1.0, 0.9375, 1.0, 0.9375, 1.0, 1.0, 0.375, 1.0, 0.4375, 1.0, 0.4375, 1.0, 0.375, 1.0, 1.0, 0.8125, 1.0, 0.75, 1.0, 0.75, 1.0, 0.8125, 0.0, 0.8125, 0.0, 0.875, 0.0, 0.875, 0.0, 0.8125, 0.0, 1.0, 0.0625, 1.0, 0.0625, 1.0, 0.0, 1.0, 0.1875, 1.0, 0.25, 1.0, 0.25, 1.0, 0.1875, 1.0, 0.0, 0.875, 0.0, 0.9375, 0.0, 0.9375, 0.0, 0.875, 0.1875, 0.0, 0.125, 0.0, 0.125, 0.0, 0.1875, 0.0, 0.0, 0.5, 0.0, 0.5625, 0.0, 0.5625, 0.0, 0.5, 0.0, 0.6875, 0.0, 0.75, 0.0, 0.75, 0.0, 0.6875, 0.125, 0.0, 0.0625, 0.0, 0.0625, 0.0, 0.125, 0.0, 1.0, 0.1875, 1.0, 0.125, 1.0, 0.125, 1.0, 0.1875, 0.5, 0.0, 0.4375, 0.0, 0.4375, 0.0, 0.5, 0.0, 0.3125, 0.0, 0.25, 0.0, 0.25, 0.0, 0.3125, 0.0, 1.0, 0.125, 1.0, 0.0625, 1.0, 0.0625, 1.0, 0.125, 0.8125, 1.0, 0.875, 1.0, 0.875, 1.0, 0.8125, 1.0, 1.0, 0.5, 1.0, 0.4375, 1.0, 0.4375, 1.0, 0.5, 1.0, 0.3125, 1.0, 0.25, 1.0, 0.25, 1.0, 0.3125, 0.875, 1.0, 0.9375, 1.0, 0.9375, 1.0, 0.875, 1.0, 0.5, 1.0, 0.5625, 1.0, 0.5625, 1.0, 0.5, 1.0, 0.6875, 1.0, 0.75, 1.0, 0.75, 1.0, 0.6875, 1.0, 0.0, 0.25, 0.0, 0.3125, 0.0, 0.3125, 0.0, 0.25, 0.0, 0.4375, 0.0, 0.5, 0.0, 0.5, 0.0, 0.4375, 0.0, 0.0625, 0.0, 0.125, 0.0, 0.125, 0.0, 0.0625, 0.75, 0.0, 0.6875, 0.0, 0.6875, 0.0, 0.75, 0.0, 0.5625, 0.0, 0.5, 0.0, 0.5, 0.0, 0.5625, 0.0, 0.0, 0.125, 0.0, 0.1875, 0.0, 0.1875, 0.0, 0.125, 0.9375, 0.0, 0.875, 0.0, 0.875, 0.0, 0.9375, 0.0, 1.0, 0.75, 1.0, 0.6875, 1.0, 0.6875, 1.0, 0.75, 1.0, 0.5625, 1.0, 0.5, 1.0, 0.5, 1.0, 0.5625, 0.875, 0.0, 0.8125, 0.0, 0.8125, 0.0, 0.875, 0.0, 0.25, 1.0, 0.3125, 1.0, 0.3125, 1.0, 0.25, 1.0, 1.0, 0.9375, 1.0, 0.875, 1.0, 0.875, 1.0, 0.9375, 0.4375, 1.0, 0.5, 1.0, 0.5, 1.0, 0.4375, 1.0, 1.0, 0.875, 1.0, 0.8125, 1.0, 0.8125, 1.0, 0.875, 0.0, 0.75, 0.0, 0.8125, 0.0, 0.8125, 0.0, 0.75, 0.0625, 1.0, 0.125, 1.0, 0.125, 1.0, 0.0625, 1.0, 0.0, 0.9375, 0.0, 1.0, 0.0, 1.0, 0.0, 0.9375, 0.125, 1.0, 0.1875, 1.0, 0.1875, 1.0, 0.125, 1.0, 0.25, 0.0, 0.1875, 0.0, 0.1875, 0.0, 0.25, 0.0, 0.0, 0.5625, 0.0, 0.625, 0.0, 0.625, 0.0, 0.5625, 0.0625, 0.0, 0.0, 0.0, 0.0, 0.0, 0.0625, 0.0, 0.0, 0.625, 0.0, 0.6875, 0.0, 0.6875, 0.0, 0.625, 1.0, 0.25, 1.0, 0.1875, 1.0, 0.1875, 1.0, 0.25, 0.4375, 0.0, 0.375, 0.0, 0.375, 0.0, 0.4375, 0.0, 1.0, 0.0625, 1.0, 0.0, 1.0, 0.0, 1.0, 0.0625, 0.375, 0.0, 0.3125, 0.0, 0.3125, 0.0, 0.375, 0.0, 0.75, 1.0, 0.8125, 1.0, 0.8125, 1.0, 0.75, 1.0, 1.0, 0.4375, 1.0, 0.375, 1.0, 0.375, 1.0, 0.4375, 0.9375, 1.0, 1.0, 1.0, 1.0, 1.0, 0.9375, 1.0, 1.0, 0.375, 1.0, 0.3125, 1.0, 0.3125, 1.0, 0.375, 0.5625, 1.0, 0.625, 1.0, 0.625, 1.0, 0.5625, 1.0, 0.625, 1.0, 0.6875, 1.0, 0.6875, 1.0, 0.625, 1.0, 0.0, 0.3125, 0.0, 0.375, 0.0, 0.375, 0.0, 0.3125, 0.0, 0.375, 0.0, 0.4375, 0.0, 0.4375, 0.0, 0.375, 0.0, 0.0, 0.0, 0.0, 0.0, 0.0, 0.0, 0.0, 0.125, 1.0, 0.1875, 1.0, 0.1875, 1.0, 0.125, 1.0, 1.0, 0.1875, 1.0, 0.125, 1.0, 0.125, 1.0, 0.1875, 0.0, 0.625, 0.0, 0.6875, 0.0, 0.6875, 0.0, 0.625, 0.8125, 1.0, 0.875, 1.0, 0.875, 1.0, 0.8125, 1.0, 0.375, 0.0, 0.3125, 0.0, 0.3125, 0.0, 0.375, 0.0, 0.0, 0.1875, 0.0, 0.25, 0.0, 0.25, 0.0, 0.1875, 1.0, 0.375, 1.0, 0.3125, 1.0, 0.3125, 1.0, 0.375, 0.8125, 0.0, 0.75, 0.0, 0.75, 0.0, 0.8125, 0.0, 0.625, 1.0, 0.6875, 1.0, 0.6875, 1.0, 0.625, 1.0, 1.0, 0.8125, 1.0, 0.75, 1.0, 0.75, 1.0, 0.8125, 0.0, 0.375, 0.0, 0.4375, 0.0, 0.4375, 0.0, 0.375, 0.1875, 1.0, 0.25, 1.0, 0.25, 1.0, 0.1875, 1.0, 0.625, 0.0, 0.5625, 0.0, 0.5625, 0.0, 0.625, 0.0, 0.0, 0.6875, 0.0, 0.75, 0.0, 0.75, 0.0, 0.6875, 1.0, 0.625, 1.0, 0.5625, 1.0, 0.5625, 1.0, 0.625, 0.0, 0.0, 0.0, 0.0625, 0.0, 0.0625, 0.0, 0.0, 0.3125, 0.0, 0.25, 0.0, 0.25, 0.0, 0.3125, 0.0, 0.375, 1.0, 0.4375, 1.0, 0.4375, 1.0, 0.375, 1.0, 1.0, 0.0, 0.9375, 0.0, 0.9375, 0.0, 1.0, 0.0, 1.0, 0.3125, 1.0, 0.25, 1.0, 0.25, 1.0, 0.3125, 0.0, 0.875, 0.0, 0.9375, 0.0, 0.9375, 0.0, 0.875, 1.0, 1.0, 1.0, 0.9375, 1.0, 0.9375, 1.0, 1.0, 0.6875, 1.0, 0.75, 1.0, 0.75, 1.0, 0.6875, 1.0, 0.125, 0.0, 0.0625, 0.0, 0.0625, 0.0, 0.125, 0.0, 0.0, 1.0, 0.0625, 1.0, 0.0625, 1.0, 0.0, 1.0, 0.0, 0.4375, 0.0, 0.5, 0.0, 0.5, 0.0, 0.4375, 1.0, 0.125, 1.0, 0.0625, 1.0, 0.0625, 1.0, 0.125, 0.0, 0.5, 0.0, 0.5625, 0.0, 0.5625, 0.0, 0.5, 0.5625, 0.0, 0.5, 0.0, 0.5, 0.0, 0.5625, 0.0, 0.875, 1.0, 0.9375, 1.0, 0.9375, 1.0, 0.875, 1.0, 0.5, 0.0, 0.4375, 0.0, 0.4375, 0.0, 0.5, 0.0, 1.0, 0.5625, 1.0, 0.5, 1.0, 0.5, 1.0, 0.5625, 0.0, 0.0625, 0.0, 0.125, 0.0, 0.125, 0.0, 0.0625, 1.0, 0.5, 1.0, 0.4375, 1.0, 0.4375, 1.0, 0.5, 0.4375, 1.0, 0.5, 1.0, 0.5, 1.0, 0.4375, 1.0, 0.9375, 0.0, 0.875, 0.0, 0.875, 0.0, 0.9375, 0.0, 0.5, 1.0, 0.5625, 1.0, 0.5625, 1.0, 0.5, 1.0, 0.0, 0.9375, 0.0, 1.0, 0.0, 1.0, 0.0, 0.9375, 1.0, 0.9375, 1.0, 0.875, 1.0, 0.875, 1.0, 0.9375, 0.0, 0.25, 0.0, 0.3125, 0.0, 0.3125, 0.0, 0.25, 0.0625, 0.0, 0.0, 0.0, 0.0, 0.0, 0.0625, 0.0, 0.0625, 1.0, 0.125, 1.0, 0.125, 1.0, 0.0625, 1.0, 0.75, 0.0, 0.6875, 0.0, 0.6875, 0.0, 0.75, 0.0, 1.0, 0.0625, 1.0, 0.0, 1.0, 0.0, 1.0, 0.0625, 0.0, 0.5625, 0.0, 0.625, 0.0, 0.625, 0.0, 0.5625, 1.0, 0.75, 1.0, 0.6875, 1.0, 0.6875, 1.0, 0.75, 0.9375, 1.0, 1.0, 1.0, 1.0, 1.0, 0.9375, 1.0, 0.4375, 0.0, 0.375, 0.0, 0.375, 0.0, 0.4375, 0.0, 0.25, 1.0, 0.3125, 1.0, 0.3125, 1.0, 0.25, 1.0, 1.0, 0.4375, 1.0, 0.375, 1.0, 0.375, 1.0, 0.4375, 0.0, 0.75, 0.0, 0.8125, 0.0, 0.8125, 0.0, 0.75, 0.5625, 1.0, 0.625, 1.0, 0.625, 1.0, 0.5625, 1.0, 0.25, 0.0, 0.1875, 0.0, 0.1875, 0.0, 0.25, 0.0, 0.0, 0.3125, 0.0, 0.375, 0.0, 0.375, 0.0, 0.3125, 1.0, 0.25, 1.0, 0.1875, 1.0, 0.1875, 1.0, 0.25, 0.6875, 0.0, 0.625, 0.0, 0.625, 0.0, 0.6875, 0.0, 0.75, 1.0, 0.8125, 1.0, 0.8125, 1.0, 0.75, 1.0, 1.0, 0.6875, 1.0, 0.625, 1.0, 0.625, 1.0, 0.6875, 0.0, 0.125, 0.0, 0.1875, 0.0, 0.1875, 0.0, 0.125, 0.3125, 1.0, 0.375, 1.0, 0.375, 1.0, 0.3125, 1.0, 0.875, 0.0, 0.8125, 0.0, 0.8125, 0.0, 0.875, 0.0, 0.0, 0.8125, 0.0, 0.875, 0.0, 0.875, 0.0, 0.8125, 1.0, 0.875, 1.0, 0.8125, 1.0, 0.8125, 1.0, 0.875, 0.1875, 0.0, 0.125, 0.0, 0.125, 0.0, 0.1875, 0.0, 0.0, 0.625, 0.0, 0.6875, 0.0, 0.6875, 0.0, 0.625, 0.8125, 1.0, 0.875, 1.0, 0.875, 1.0, 0.8125, 1.0, 0.375, 0.0, 0.3125, 0.0, 0.3125, 0.0, 0.375, 0.0, 0.0, 0.1875, 0.0, 0.25, 0.0, 0.25, 0.0, 0.1875, 1.0, 0.375, 1.0, 0.3125, 1.0, 0.3125, 1.0, 0.375, 0.8125, 0.0, 0.75, 0.0, 0.75, 0.0, 0.8125, 0.0, 0.625, 1.0, 0.6875, 1.0, 0.6875, 1.0, 0.625, 1.0, 1.0, 0.8125, 1.0, 0.75, 1.0, 0.75, 1.0, 0.8125, 0.0, 0.375, 0.0, 0.4375, 0.0, 0.4375, 0.0, 0.375, 0.1875, 1.0, 0.25, 1.0, 0.25, 1.0, 0.1875, 1.0, 0.625, 0.0, 0.5625, 0.0, 0.5625, 0.0, 0.625, 0.0, 0.0, 0.6875, 0.0, 0.75, 0.0, 0.75, 0.0, 0.6875, 1.0, 0.625, 1.0, 0.5625, 1.0, 0.5625, 1.0, 0.625, 0.0, 0.0, 0.0, 0.0625, 0.0, 0.0625, 0.0, 0.0, 0.3125, 0.0, 0.25, 0.0, 0.25, 0.0, 0.3125, 0.0, 0.375, 1.0, 0.4375, 1.0, 0.4375, 1.0, 0.375, 1.0, 1.0, 0.0, 0.9375, 0.0, 0.9375, 0.0, 1.0, 0.0, 1.0, 0.3125, 1.0, 0.25, 1.0, 0.25, 1.0, 0.3125, 0.0, 0.875, 0.0, 0.9375, 0.0, 0.9375, 0.0, 0.875, 1.0, 1.0, 1.0, 0.9375, 1.0, 0.9375, 1.0, 1.0, 0.6875, 1.0, 0.75, 1.0, 0.75, 1.0, 0.6875, 1.0, 0.125, 0.0, 0.0625, 0.0, 0.0625, 0.0, 0.125, 0.0, 0.0, 1.0, 0.0625, 1.0, 0.0625, 1.0, 0.0, 1.0, 0.0, 0.4375, 0.0, 0.5, 0.0, 0.5, 0.0, 0.4375, 1.0, 0.125, 1.0, 0.0625, 1.0, 0.0625, 1.0, 0.125, 0.0, 0.5, 0.0, 0.5625, 0.0, 0.5625, 0.0, 0.5, 0.5625, 0.0, 0.5, 0.0, 0.5, 0.0, 0.5625, 0.0, 0.875, 1.0, 0.9375, 1.0, 0.9375, 1.0, 0.875, 1.0, 0.5, 0.0, 0.4375, 0.0, 0.4375, 0.0, 0.5, 0.0, 1.0, 0.5625, 1.0, 0.5, 1.0, 0.5, 1.0, 0.5625, 0.0, 0.0625, 0.0, 0.125, 0.0, 0.125, 0.0, 0.0625, 1.0, 0.5, 1.0, 0.4375, 1.0, 0.4375, 1.0, 0.5, 0.4375, 1.0, 0.5, 1.0, 0.5, 1.0, 0.4375, 1.0, 0.9375, 0.0, 0.875, 0.0, 0.875, 0.0, 0.9375, 0.0, 0.5, 1.0, 0.5625, 1.0, 0.5625, 1.0, 0.5, 1.0, 0.0, 0.9375, 0.0, 1.0, 0.0, 1.0, 0.0, 0.9375, 1.0, 0.9375, 1.0, 0.875, 1.0, 0.875, 1.0, 0.9375, 0.0, 0.25, 0.0, 0.3125, 0.0, 0.3125, 0.0, 0.25, 0.0625, 0.0, 0.0, 0.0, 0.0, 0.0, 0.0625, 0.0, 0.0625, 1.0, 0.125, 1.0, 0.125, 1.0, 0.0625, 1.0, 0.75, 0.0, 0.6875, 0.0, 0.6875, 0.0, 0.75, 0.0, 1.0, 0.0625, 1.0, 0.0, 1.0, 0.0, 1.0, 0.0625, 0.0, 0.5625, 0.0, 0.625, 0.0, 0.625, 0.0, 0.5625, 1.0, 0.75, 1.0, 0.6875, 1.0, 0.6875, 1.0, 0.75, 0.9375, 1.0, 1.0, 1.0, 1.0, 1.0, 0.9375, 1.0, 0.4375, 0.0, 0.375, 0.0, 0.375, 0.0, 0.4375, 0.0, 0.25, 1.0, 0.3125, 1.0, 0.3125, 1.0, 0.25, 1.0, 1.0, 0.4375, 1.0, 0.375, 1.0, 0.375, 1.0, 0.4375, 0.0, 0.75, 0.0, 0.8125, 0.0, 0.8125, 0.0, 0.75, 0.5625, 1.0, 0.625, 1.0, 0.625, 1.0, 0.5625, 1.0, 0.25, 0.0, 0.1875, 0.0, 0.1875, 0.0, 0.25, 0.0, 0.0, 0.3125, 0.0, 0.375, 0.0, 0.375, 0.0, 0.3125, 1.0, 0.25, 1.0, 0.1875, 1.0, 0.1875, 1.0, 0.25, 0.6875, 0.0, 0.625, 0.0, 0.625, 0.0, 0.6875, 0.0, 0.75, 1.0, 0.8125, 1.0, 0.8125, 1.0, 0.75, 1.0, 1.0, 0.6875, 1.0, 0.625, 1.0, 0.625, 1.0, 0.6875, 0.0, 0.125, 0.0, 0.1875, 0.0, 0.1875, 0.0, 0.125, 0.3125, 1.0, 0.375, 1.0, 0.375, 1.0, 0.3125, 1.0, 0.875, 0.0, 0.8125, 0.0, 0.8125, 0.0, 0.875, 0.0, 0.0, 0.8125, 0.0, 0.875, 0.0, 0.875, 0.0, 0.8125, 1.0, 0.875, 1.0, 0.8125, 1.0, 0.8125, 1.0, 0.875, 0.1875, 0.0, 0.125, 0.0, 0.125, 0.0, 0.1875, 0.0, 0.125, 1.0, 0.1875, 1.0, 0.1875, 1.0, 0.125, 1.0, 1.0, 0.1875, 1.0, 0.125, 1.0, 0.125, 1.0, 0.1875, 0.0, 0.0625, 0.0, 0.125, 0.0, 0.1875, 0.0, 0.25, 0.0, 0.3125, 0.0, 0.375, 0.0, 0.4375, 0.0, 0.5, 0.0, 0.5625, 0.0, 0.625, 0.0, 0.6875, 0.0, 0.75, 0.0, 0.8125, 0.0, 0.875, 0.0, 0.9375, 0.0, 1.0, 0.0625, 1.0, 0.125, 1.0, 0.1875, 1.0, 0.25, 1.0, 0.3125, 1.0, 0.375, 1.0, 0.4375, 1.0, 0.5, 1.0, 0.5625, 1.0, 0.625, 1.0, 0.6875, 1.0, 0.75, 1.0, 0.8125, 1.0, 0.875, 1.0, 0.9375, 1.0, 1.0, 1.0, 1.0, 0.9375, 1.0, 0.875, 1.0, 0.8125, 1.0, 0.75, 1.0, 0.6875, 1.0, 0.625, 1.0, 0.5625, 1.0, 0.5, 1.0, 0.4375, 1.0, 0.375, 1.0, 0.3125, 1.0, 0.25, 1.0, 0.1875, 1.0, 0.125, 1.0, 0.0625, 1.0, 0.0, 0.9375, 0.0, 0.875, 0.0, 0.8125, 0.0, 0.75, 0.0, 0.6875, 0.0, 0.625, 0.0, 0.5625, 0.0, 0.5, 0.0, 0.4375, 0.0, 0.375, 0.0, 0.3125, 0.0, 0.25, 0.0, 0.1875, 0.0, 0.125, 0.0, 0.0625, 0.0, 0.0, 0.0, 0.0, 0.0, 0.0, 0.0, 0.0, 0.0, 0.0, 0.0, 0.0, 0.0, 0.0, 0.0, 0.0, 0.0, 0.0, 0.0, 0.0, 0.0, 0.0, 0.0, 0.25, 0.875, 0.625, 0.625, 0.625, 0.6875, 0.25, 0.9375])
me_plane.update()

# ---- objects
ob_plane = bpy.data.objects.new('Plane', me_plane)

# ---- transforms, parenting, visibility, modifiers, constraints
ob_plane.location = (0.0, 0.0, 0.0)
ob_plane.scale = (20.0, 20.0, 20.0)

# ---- collection membership
col_collection.objects.link(ob_plane)

# ---- scene / render settings (as saved in the file)
scene.frame_start = 1; scene.frame_end = 250; scene.frame_set(1)
scene.render.engine = 'BLENDER_EEVEE_NEXT'
scene.cycles.sampling_pattern = 'TABULATED_SOBOL'
scene.cycles.use_light_tree = False
scene.view_settings.view_transform = 'Filmic'
bpy.context.view_layer.update()

# ---- added for rendering (the .blend has no active camera and no usable light): camera, sun
cam_auto = bpy.data.cameras.new('AutoCamera')
cam_auto.lens = 50.0
cam_auto.sensor_width = 36.0
cam_auto.clip_end = 1000.0
ob_auto_camera = bpy.data.objects.new('AutoCamera', cam_auto)
scene.collection.objects.link(ob_auto_camera)
ob_auto_camera.location = (54.7169, -65.6603, 45.7735)
ob_auto_camera.rotation_euler = (1.09748, -7.21219e-08, 0.694738)
scene.camera = ob_auto_camera
light_auto_sun = bpy.data.lights.new('AutoSun', 'SUN')
light_auto_sun.energy = 3.0
light_auto_sun.angle = 0.0523599
ob_auto_sun = bpy.data.objects.new('AutoSun', light_auto_sun)
scene.collection.objects.link(ob_auto_sun)
ob_auto_sun.rotation_euler = (0.872665, 0.174533, 0.523599)
bpy.context.view_layer.update()

